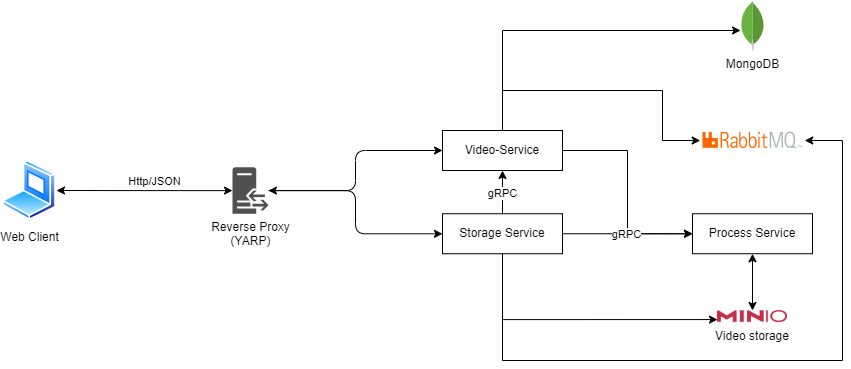

The diagram above was exported from draw.io. Its source (the exported page's mxGraphModel, read from the mxfile embedded in the PNG):
<mxGraphModel dx="1434" dy="796" grid="1" gridSize="10" guides="1" tooltips="1" connect="1" arrows="1" fold="1" page="1" pageScale="1" pageWidth="1100" pageHeight="850" background="#FFFFFF" math="0" shadow="0">
  <root>
    <mxCell id="0" />
    <mxCell id="1" parent="0" />
    <mxCell id="sIhOinX6zBEC3rn2zors-2" value="Web Client" style="image;aspect=fixed;perimeter=ellipsePerimeter;html=1;align=center;shadow=0;dashed=0;spacingTop=3;image=img/lib/active_directory/laptop_client.svg;" vertex="1" parent="1">
      <mxGeometry x="40" y="320" width="54" height="60" as="geometry" />
    </mxCell>
    <mxCell id="sIhOinX6zBEC3rn2zors-10" style="edgeStyle=orthogonalEdgeStyle;rounded=0;orthogonalLoop=1;jettySize=auto;html=1;entryX=1;entryY=0.5;entryDx=0;entryDy=0;endArrow=classic;endFill=1;startArrow=classic;startFill=1;" edge="1" parent="1" source="sIhOinX6zBEC3rn2zors-3" target="sIhOinX6zBEC3rn2zors-2">
      <mxGeometry relative="1" as="geometry" />
    </mxCell>
    <mxCell id="sIhOinX6zBEC3rn2zors-18" value="Http/JSON" style="edgeLabel;html=1;align=center;verticalAlign=middle;resizable=0;points=[];" vertex="1" connectable="0" parent="sIhOinX6zBEC3rn2zors-10">
      <mxGeometry x="-0.1028" y="2" relative="1" as="geometry">
        <mxPoint y="-12" as="offset" />
      </mxGeometry>
    </mxCell>
    <mxCell id="sIhOinX6zBEC3rn2zors-11" style="edgeStyle=orthogonalEdgeStyle;rounded=1;orthogonalLoop=1;jettySize=auto;html=1;entryX=0;entryY=0.5;entryDx=0;entryDy=0;" edge="1" parent="1" source="sIhOinX6zBEC3rn2zors-3" target="sIhOinX6zBEC3rn2zors-7">
      <mxGeometry relative="1" as="geometry" />
    </mxCell>
    <mxCell id="sIhOinX6zBEC3rn2zors-3" value="Reverse Proxy&lt;br&gt;(YARP)" style="sketch=0;pointerEvents=1;shadow=0;dashed=0;html=1;strokeColor=none;fillColor=#505050;labelPosition=center;verticalLabelPosition=bottom;verticalAlign=top;outlineConnect=0;align=center;shape=mxgraph.office.servers.reverse_proxy;" vertex="1" parent="1">
      <mxGeometry x="270" y="326.75" width="35.97" height="46.5" as="geometry" />
    </mxCell>
    <mxCell id="sIhOinX6zBEC3rn2zors-16" style="edgeStyle=orthogonalEdgeStyle;rounded=0;orthogonalLoop=1;jettySize=auto;html=1;entryX=0;entryY=0.5;entryDx=0;entryDy=0;" edge="1" parent="1" source="sIhOinX6zBEC3rn2zors-7" target="sIhOinX6zBEC3rn2zors-8">
      <mxGeometry relative="1" as="geometry" />
    </mxCell>
    <mxCell id="sIhOinX6zBEC3rn2zors-29" style="edgeStyle=orthogonalEdgeStyle;rounded=0;orthogonalLoop=1;jettySize=auto;html=1;entryX=0;entryY=0.5;entryDx=0;entryDy=0;" edge="1" parent="1" source="sIhOinX6zBEC3rn2zors-7" target="sIhOinX6zBEC3rn2zors-24">
      <mxGeometry relative="1" as="geometry">
        <Array as="points">
          <mxPoint x="540" y="250" />
          <mxPoint x="700" y="250" />
          <mxPoint x="700" y="300" />
        </Array>
      </mxGeometry>
    </mxCell>
    <mxCell id="sIhOinX6zBEC3rn2zors-30" style="edgeStyle=orthogonalEdgeStyle;rounded=0;orthogonalLoop=1;jettySize=auto;html=1;" edge="1" parent="1" source="sIhOinX6zBEC3rn2zors-7" target="sIhOinX6zBEC3rn2zors-23">
      <mxGeometry relative="1" as="geometry">
        <Array as="points">
          <mxPoint x="540" y="190" />
        </Array>
      </mxGeometry>
    </mxCell>
    <mxCell id="sIhOinX6zBEC3rn2zors-7" value="Video-Service" style="fontStyle=0;html=1;whiteSpace=wrap;" vertex="1" parent="1">
      <mxGeometry x="480" y="290" width="120" height="40" as="geometry" />
    </mxCell>
    <mxCell id="sIhOinX6zBEC3rn2zors-28" style="edgeStyle=orthogonalEdgeStyle;rounded=0;orthogonalLoop=1;jettySize=auto;html=1;entryX=0.5;entryY=0;entryDx=0;entryDy=0;startArrow=classic;startFill=1;" edge="1" parent="1" source="sIhOinX6zBEC3rn2zors-8" target="sIhOinX6zBEC3rn2zors-26">
      <mxGeometry relative="1" as="geometry" />
    </mxCell>
    <mxCell id="sIhOinX6zBEC3rn2zors-8" value="Process Service" style="fontStyle=0;html=1;whiteSpace=wrap;" vertex="1" parent="1">
      <mxGeometry x="730" y="373.25" width="120" height="40" as="geometry" />
    </mxCell>
    <mxCell id="sIhOinX6zBEC3rn2zors-12" style="edgeStyle=orthogonalEdgeStyle;rounded=1;orthogonalLoop=1;jettySize=auto;html=1;startArrow=classic;startFill=1;" edge="1" parent="1" source="sIhOinX6zBEC3rn2zors-9" target="sIhOinX6zBEC3rn2zors-3">
      <mxGeometry relative="1" as="geometry" />
    </mxCell>
    <mxCell id="sIhOinX6zBEC3rn2zors-15" style="edgeStyle=orthogonalEdgeStyle;rounded=0;orthogonalLoop=1;jettySize=auto;html=1;entryX=0;entryY=0.5;entryDx=0;entryDy=0;" edge="1" parent="1" source="sIhOinX6zBEC3rn2zors-9" target="sIhOinX6zBEC3rn2zors-8">
      <mxGeometry relative="1" as="geometry" />
    </mxCell>
    <mxCell id="sIhOinX6zBEC3rn2zors-21" value="gRPC" style="edgeLabel;html=1;align=center;verticalAlign=middle;resizable=0;points=[];" vertex="1" connectable="0" parent="sIhOinX6zBEC3rn2zors-15">
      <mxGeometry x="-0.0361" relative="1" as="geometry">
        <mxPoint as="offset" />
      </mxGeometry>
    </mxCell>
    <mxCell id="sIhOinX6zBEC3rn2zors-19" style="edgeStyle=orthogonalEdgeStyle;rounded=0;orthogonalLoop=1;jettySize=auto;html=1;entryX=0.5;entryY=1;entryDx=0;entryDy=0;" edge="1" parent="1" source="sIhOinX6zBEC3rn2zors-9" target="sIhOinX6zBEC3rn2zors-7">
      <mxGeometry relative="1" as="geometry" />
    </mxCell>
    <mxCell id="sIhOinX6zBEC3rn2zors-20" value="gRPC" style="edgeLabel;html=1;align=center;verticalAlign=middle;resizable=0;points=[];" vertex="1" connectable="0" parent="sIhOinX6zBEC3rn2zors-19">
      <mxGeometry x="-0.0173" y="1" relative="1" as="geometry">
        <mxPoint as="offset" />
      </mxGeometry>
    </mxCell>
    <mxCell id="sIhOinX6zBEC3rn2zors-27" style="edgeStyle=orthogonalEdgeStyle;rounded=0;orthogonalLoop=1;jettySize=auto;html=1;entryX=0;entryY=0.75;entryDx=0;entryDy=0;" edge="1" parent="1" source="sIhOinX6zBEC3rn2zors-9" target="sIhOinX6zBEC3rn2zors-26">
      <mxGeometry relative="1" as="geometry">
        <Array as="points">
          <mxPoint x="540" y="479" />
        </Array>
      </mxGeometry>
    </mxCell>
    <mxCell id="sIhOinX6zBEC3rn2zors-32" style="edgeStyle=orthogonalEdgeStyle;rounded=0;orthogonalLoop=1;jettySize=auto;html=1;exitX=0.5;exitY=1;exitDx=0;exitDy=0;entryX=1;entryY=0.5;entryDx=0;entryDy=0;" edge="1" parent="1" source="sIhOinX6zBEC3rn2zors-9" target="sIhOinX6zBEC3rn2zors-24">
      <mxGeometry relative="1" as="geometry">
        <Array as="points">
          <mxPoint x="540" y="520" />
          <mxPoint x="880" y="520" />
          <mxPoint x="880" y="300" />
        </Array>
      </mxGeometry>
    </mxCell>
    <mxCell id="sIhOinX6zBEC3rn2zors-9" value="Storage Service" style="fontStyle=0;html=1;whiteSpace=wrap;" vertex="1" parent="1">
      <mxGeometry x="480" y="373.25" width="120" height="40" as="geometry" />
    </mxCell>
    <mxCell id="sIhOinX6zBEC3rn2zors-23" value="MongoDB" style="dashed=0;outlineConnect=0;html=1;align=center;labelPosition=center;verticalLabelPosition=bottom;verticalAlign=top;shape=mxgraph.weblogos.mongodb" vertex="1" parent="1">
      <mxGeometry x="778.05" y="160" width="23.9" height="50" as="geometry" />
    </mxCell>
    <mxCell id="sIhOinX6zBEC3rn2zors-24" value="" style="shape=image;imageAspect=0;aspect=fixed;verticalLabelPosition=bottom;verticalAlign=top;image=https://images.g2crowd.com/uploads/product/image/large_detail/large_detail_2879288387f48b3d7b8205fe6d626c9a/rabbitmq.png;" vertex="1" parent="1">
      <mxGeometry x="737.76" y="290" width="104.48" height="20" as="geometry" />
    </mxCell>
    <mxCell id="sIhOinX6zBEC3rn2zors-26" value="Video storage" style="shape=image;imageAspect=0;aspect=fixed;verticalLabelPosition=bottom;verticalAlign=top;image=https://ml.globenewswire.com/Resource/Download/388588cb-e4b0-480e-b6c0-8e021617d707;" vertex="1" parent="1">
      <mxGeometry x="755" y="470" width="70" height="12.11" as="geometry" />
    </mxCell>
  </root>
</mxGraphModel>